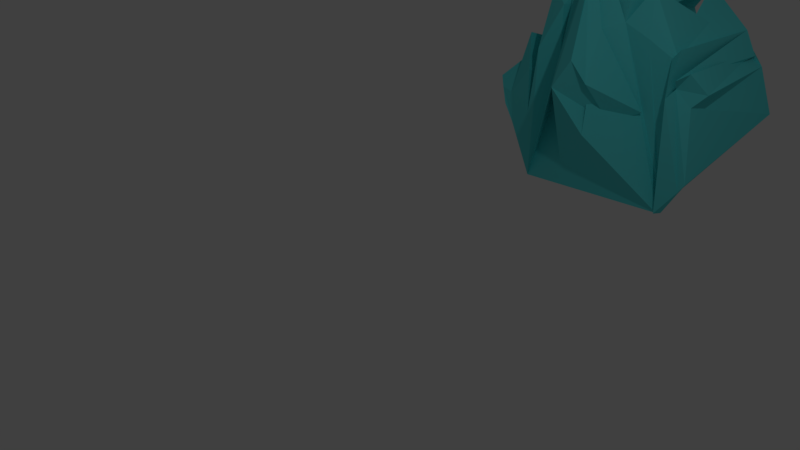 # Source: ski_obstacle.blend  (saved by Blender 2.79.0; exported with 4.5.12 LTS)
import bpy
from mathutils import Matrix  # noqa: F401  (used for matrix-valued properties, if any)

bpy.ops.wm.read_factory_settings(use_empty=True)
scene = bpy.context.scene
scene.name = 'Scene'

# ---- collections
col_collection_1 = bpy.data.collections.new('Collection 1'); scene.collection.children.link(col_collection_1)

# ---- materials (node trees are filled in below, after node groups)
mat_material_001 = bpy.data.materials.new('Material.001')
mat_material_001.alpha_threshold = 0.0
mat_material_001.use_transparent_shadow = False
mat_material_001.diffuse_color = (0.1157, 0.7771, 0.8, 1.0)
mat_material_001.roughness = 0.5
mat_material_001.specular_intensity = 0.5404

# ---- material node trees

# ---- world
world_world = bpy.data.worlds.new('World'); scene.world = world_world
world_world.color = (0.05088, 0.05088, 0.05088)
world_world.use_sun_shadow = False
world_world.sun_shadow_jitter_overblur = 0.0
world_world.cycles.sampling_method = 'MANUAL'

# ---- cameras
cam_camera = bpy.data.cameras.new('Camera')
cam_camera.clip_end = 100.0
cam_camera.lens = 35.0
cam_camera.sensor_width = 32.0
cam_camera.sensor_height = 18.0
cam_camera.ortho_scale = 7.314
cam_camera.dof.focus_distance = 0.0
cam_camera.dof.aperture_fstop = 128.0

# ---- lights
light_lamp = bpy.data.lights.new('Lamp', 'POINT')
light_lamp.transmission_factor = 0.0
light_lamp.cutoff_distance = 30.0
light_lamp.energy = 100.0
light_lamp.shadow_buffer_clip_start = 1.001
light_lamp.shadow_soft_size = 0.1
light_lamp.shadow_maximum_resolution = 0.006
light_lamp.use_absolute_resolution = True

# ---- meshes
me_cube_002 = bpy.data.meshes.new('Cube.002')
me_cube_002.from_pydata([(-1.464, -1.086, -1.604), (-0.9903, -1.055, 0.6985), (-0.8226, 1.038, -1.179), (-0.5999, 1.368, 1.063), (1.129, -1.11, -1.455), (0.1323, -1.016, 1.363), (1.067, 0.9641, -0.8599), (-0.1245, 1.495, 1.164), (-1.443, 1.072, -0.5641), (-1.504, -1.149, -0.4246), (-1.284, -1.256, 0.7432), (-1.576, 1.492, 0.4242), (-0.7975, -0.9681, 2.126), (-1.0, 1.0, 1.784), (0.4731, 0.7838, 1.647), (0.1101, -0.8954, 1.744), (-0.8353, -0.6179, 3.335), (-1.0, 1.0, 2.393), (0.3423, 0.9607, 2.135), (-0.3111, -0.8158, 2.393), (-0.7594, -1.168, 0.6255), (-0.3918, -2.031, 0.4438), (0.01438, -1.712, -0.3007), (-0.7459, -1.149, -1.107), (-0.9479, -1.127, 1.473), (-0.6341, 0.1046, 1.48), (-1.308, -0.8788, 1.712), (-1.149, 1.116, 1.624), (0.4042, -0.744, 1.878), (1.031, 1.041, -0.8452), (1.0, -1.0, -1.0), (0.5694, -1.001, 1.176), (1.202, 0.9939, 0.7912), (1.061, 0.963, -0.8097), (1.124, -0.958, -1.506), (1.105, -0.9679, 0.8917), (1.371, 0.8417, 0.739), (1.379, 1.08, -0.1108), (1.126, -1.194, -1.439), (1.184, -1.422, 0.4958), (-0.5108, -0.8345, 2.344), (-0.812, -0.911, 0.8842), (-0.1648, -1.3, 1.233), (-0.5259, -1.024, 2.353), (-1.036, -0.5389, 1.942), (-0.8827, 0.1607, 2.302), (-1.226, -0.4509, 2.46), (-1.09, 0.6966, 1.877), (1.371, 0.8417, 0.739), (1.536, 1.012, -0.3378), (1.451, -1.144, -0.9908), (1.223, -1.216, 0.6058), (1.493, 0.8837, 0.5825), (1.705, 1.025, -0.1866), (1.556, -1.147, -0.8354), (1.44, -1.102, 0.3438), (1.371, 0.8417, 0.739), (1.223, -1.216, 0.6058), (1.236, 1.068, 0.7473), (1.631, -1.009, 0.5574), (0.4038, 0.9623, 1.702), (1.012, -1.064, 0.9872), (1.172, 0.8386, 1.117), (1.174, -1.14, 1.159), (1.168, 0.8385, 1.115), (1.323, -1.45, 0.7979), (1.331, 0.8186, 0.6373), (1.43, -1.236, 0.878), (0.1766, -1.246, -0.167), (-0.09573, -2.002, 0.9153), (-0.1648, -1.3, 1.233), (-0.5259, -1.024, 2.353), (0.6559, -1.107, 0.07807), (0.08166, -1.836, 0.553), (-0.07187, -1.329, 1.283), (-0.4192, -1.275, 1.842), (-1.499, 0.9552, -0.9859), (-1.748, -0.9077, -1.205), (-1.774, 1.134, -0.6852), (-1.927, -1.032, -0.7432), (-1.443, 1.072, -0.5641), (-1.504, -1.149, -0.4246), (-1.284, -1.256, 0.7432), (-1.576, 1.492, 0.4242), (-1.538, 0.977, 0.1721), (-1.494, -1.192, 0.3098), (-1.647, 1.188, -0.343), (-1.958, -1.062, -0.1981), (-1.638, 0.4091, 0.4166), (-1.666, -0.9802, 0.8816), (-1.825, 0.9335, 0.2579), (-1.731, -0.8402, 0.404), (-2.091, -0.108, -0.2744), (-2.067, -1.075, -0.4352), (-1.723, 1.269, -0.3736), (-2.129, -1.078, -0.1478), (-1.807, 0.2325, 0.3058), (-1.754, -0.8649, 0.4749), (-2.079, -0.3323, -0.02673), (-2.164, -1.078, 0.05169)], [], [(3, 2, 8, 11), (2, 3, 7, 6), (5, 4, 30, 31), (4, 5, 22, 23), (2, 6, 4, 0), (7, 3, 13, 14), (10, 11, 83, 82), (0, 1, 10, 9), (10, 1, 24, 26), (8, 2, 76, 78), (13, 12, 16, 17), (5, 7, 14, 15), (3, 1, 12, 13), (1, 5, 15, 12), (18, 17, 16, 19), (12, 15, 19, 16), (14, 13, 17, 18), (15, 14, 18, 19), (23, 22, 21, 20), (1, 0, 20, 21), (0, 4, 23, 20), (22, 5, 40, 42), (26, 24, 44, 46), (11, 10, 26, 27), (3, 11, 27, 25), (1, 3, 25, 24), (30, 29, 33, 34), (4, 6, 29, 30), (7, 5, 31, 28), (6, 7, 28, 29), (32, 35, 61, 60), (28, 31, 35, 32), (29, 28, 32, 33), (31, 30, 34, 35), (39, 38, 50, 51), (33, 32, 36, 37), (35, 34, 38, 39), (34, 33, 37, 38), (40, 41, 43, 42), (1, 21, 43, 41), (43, 21, 69, 71), (5, 1, 41, 40), (44, 45, 47, 46), (27, 26, 46, 47), (25, 27, 47, 45), (24, 25, 45, 44), (51, 50, 54, 55), (38, 37, 49, 50), (36, 39, 51, 48), (37, 36, 48, 49), (53, 52, 55, 54), (50, 49, 53, 54), (55, 52, 58, 59), (49, 48, 52, 53), (56, 57, 65, 64), (52, 48, 56, 58), (48, 51, 57, 56), (51, 55, 59, 57), (60, 61, 63, 62), (64, 65, 67, 66), (36, 32, 60, 62), (58, 56, 64, 66), (59, 58, 66, 67), (35, 39, 63, 61), (39, 36, 62, 63), (57, 59, 67, 65), (71, 69, 73, 75), (21, 22, 68, 69), (22, 42, 70, 68), (42, 43, 71, 70), (73, 72, 74, 75), (70, 71, 75, 74), (68, 70, 74, 72), (69, 68, 72, 73), (76, 77, 79, 78), (9, 8, 84, 85), (0, 9, 79, 77), (2, 0, 77, 76), (81, 82, 83, 80), (8, 9, 81, 80), (11, 8, 80, 83), (9, 10, 82, 81), (84, 86, 90, 88), (8, 78, 86, 84), (86, 78, 92, 94), (79, 9, 85, 87), (89, 88, 90, 91), (85, 84, 88, 89), (87, 85, 89, 91), (86, 87, 91, 90), (92, 93, 95, 94), (78, 79, 93, 92), (79, 87, 95, 93), (94, 95, 99, 98), (97, 96, 98, 99), (87, 86, 96, 97), (95, 87, 97, 99), (86, 94, 98, 96)])
me_cube_002.materials.append(mat_material_001)
me_cube_002.use_remesh_preserve_volume = False
me_cube_002.use_remesh_preserve_attributes = False
me_cube_002.use_mirror_vertex_groups = False
me_cube_002.update()

# ---- objects
ob_cube_001 = bpy.data.objects.new('Cube.001', me_cube_002)
ob_lamp = bpy.data.objects.new('Lamp', light_lamp)
ob_camera = bpy.data.objects.new('Camera', cam_camera)

# ---- transforms, parenting, visibility, modifiers, constraints
ob_cube_001.location = (0.09131, 6.028, 0.8397)
ob_cube_001.lineart.crease_threshold = 0.0
ob_lamp.location = (4.076, 1.005, 5.904)
ob_lamp.rotation_euler = (0.6503, 0.05522, 1.866)
ob_lamp.lock_rotations_4d = False
ob_lamp.empty_display_type = 'ARROWS'
ob_lamp.color = (0.0, 0.0, 0.0, 0.0)
ob_lamp.lineart.crease_threshold = 0.0
ob_camera.location = (7.481, -6.508, 5.344)
ob_camera.rotation_euler = (1.109, 0.0, 0.8149)
ob_camera.lock_rotations_4d = False
ob_camera.empty_display_type = 'ARROWS'
ob_camera.color = (0.0, 0.0, 0.0, 0.0)
ob_camera.display_type = 'WIRE'
ob_camera.lineart.crease_threshold = 0.0

# ---- collection membership
col_collection_1.objects.link(ob_cube_001)
col_collection_1.objects.link(ob_lamp)
col_collection_1.objects.link(ob_camera)

# ---- scene / render settings (as saved in the file)
scene.camera = ob_camera
scene.frame_start = 1; scene.frame_end = 250; scene.frame_set(1)
scene.render.engine = 'BLENDER_EEVEE_NEXT'
scene.render.resolution_percentage = 50
scene.render.dither_intensity = 0.0
scene.cycles.use_denoising = False
scene.cycles.samples = 128
scene.cycles.sampling_pattern = 'TABULATED_SOBOL'
scene.cycles.use_adaptive_sampling = False
scene.cycles.use_light_tree = False
scene.cycles.blur_glossy = 0.0
scene.cycles.sample_clamp_indirect = 0.0
scene.view_settings.view_transform = 'Standard'
bpy.context.view_layer.update()
